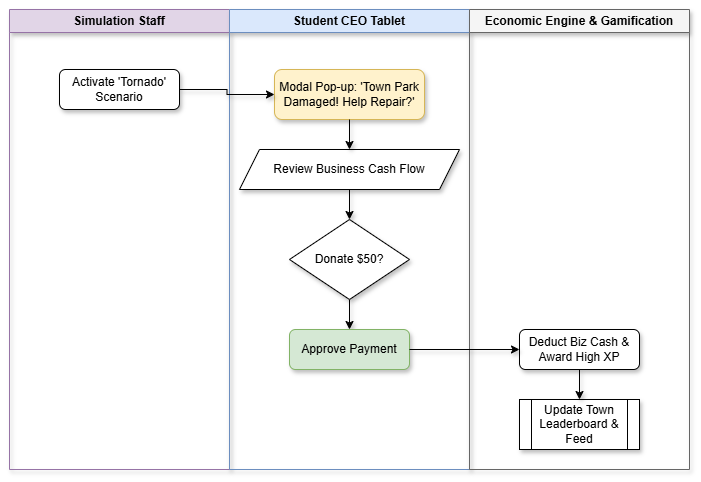

The diagram above was exported from draw.io. Its source (the exported page's mxGraphModel, read from the mxfile embedded in the PNG):
<mxGraphModel dx="1106" dy="762" grid="1" gridSize="10" guides="1" tooltips="1" connect="1" arrows="1" fold="1" page="1" pageScale="1" pageWidth="827" pageHeight="1169" math="0" shadow="0">
  <root>
    <mxCell id="0" />
    <mxCell id="1" parent="0" />
    <mxCell id="PQMnfXh4hEz6Uv-AN0jg-1" value="Simulation Staff" style="swimlane;whiteSpace=wrap;html=1;fillColor=#e1d5e7;strokeColor=#9673a6;shadow=1;" vertex="1" parent="1">
      <mxGeometry x="43" y="23" width="220" height="460" as="geometry" />
    </mxCell>
    <mxCell id="PQMnfXh4hEz6Uv-AN0jg-2" value="Activate 'Tornado' Scenario" style="rounded=1;whiteSpace=wrap;html=1;shadow=1;" vertex="1" parent="PQMnfXh4hEz6Uv-AN0jg-1">
      <mxGeometry x="50" y="60" width="120" height="40" as="geometry" />
    </mxCell>
    <mxCell id="PQMnfXh4hEz6Uv-AN0jg-3" value="Student CEO Tablet" style="swimlane;whiteSpace=wrap;html=1;fillColor=#dae8fc;strokeColor=#6c8ebf;shadow=1;" vertex="1" parent="1">
      <mxGeometry x="263" y="23" width="240" height="460" as="geometry" />
    </mxCell>
    <mxCell id="PQMnfXh4hEz6Uv-AN0jg-4" value="Modal Pop-up: 'Town Park Damaged! Help Repair?'" style="rounded=1;whiteSpace=wrap;html=1;fillColor=#fff2cc;strokeColor=#d6b656;shadow=1;" vertex="1" parent="PQMnfXh4hEz6Uv-AN0jg-3">
      <mxGeometry x="45" y="60" width="150" height="50" as="geometry" />
    </mxCell>
    <mxCell id="PQMnfXh4hEz6Uv-AN0jg-5" value="Review Business Cash Flow" style="shape=parallelogram;perimeter=parallelogramPerimeter;whiteSpace=wrap;html=1;fixedSize=1;shadow=1;" vertex="1" parent="PQMnfXh4hEz6Uv-AN0jg-3">
      <mxGeometry x="10" y="140" width="220" height="40" as="geometry" />
    </mxCell>
    <mxCell id="PQMnfXh4hEz6Uv-AN0jg-17" style="edgeStyle=orthogonalEdgeStyle;rounded=0;orthogonalLoop=1;jettySize=auto;html=1;shadow=1;" edge="1" parent="PQMnfXh4hEz6Uv-AN0jg-3" source="PQMnfXh4hEz6Uv-AN0jg-6" target="PQMnfXh4hEz6Uv-AN0jg-7">
      <mxGeometry relative="1" as="geometry" />
    </mxCell>
    <mxCell id="PQMnfXh4hEz6Uv-AN0jg-6" value="Donate $50?" style="rhombus;whiteSpace=wrap;html=1;shadow=1;" vertex="1" parent="PQMnfXh4hEz6Uv-AN0jg-3">
      <mxGeometry x="60" y="210" width="120" height="80" as="geometry" />
    </mxCell>
    <mxCell id="PQMnfXh4hEz6Uv-AN0jg-7" value="Approve Payment" style="rounded=1;whiteSpace=wrap;html=1;fillColor=#d5e8d4;strokeColor=#82b366;shadow=1;" vertex="1" parent="PQMnfXh4hEz6Uv-AN0jg-3">
      <mxGeometry x="60" y="320" width="120" height="40" as="geometry" />
    </mxCell>
    <mxCell id="PQMnfXh4hEz6Uv-AN0jg-8" value="Economic Engine &amp; Gamification" style="swimlane;whiteSpace=wrap;html=1;fillColor=#f5f5f5;strokeColor=#666666;shadow=1;" vertex="1" parent="1">
      <mxGeometry x="503" y="23" width="220" height="460" as="geometry" />
    </mxCell>
    <mxCell id="PQMnfXh4hEz6Uv-AN0jg-9" value="Deduct Biz Cash &amp; Award High XP" style="rounded=1;whiteSpace=wrap;html=1;shadow=1;" vertex="1" parent="PQMnfXh4hEz6Uv-AN0jg-8">
      <mxGeometry x="50" y="320" width="120" height="40" as="geometry" />
    </mxCell>
    <mxCell id="PQMnfXh4hEz6Uv-AN0jg-10" value="Update Town Leaderboard &amp; Feed" style="shape=process;whiteSpace=wrap;html=1;backgroundOutline=1;shadow=1;" vertex="1" parent="PQMnfXh4hEz6Uv-AN0jg-8">
      <mxGeometry x="50" y="390" width="120" height="50" as="geometry" />
    </mxCell>
    <mxCell id="PQMnfXh4hEz6Uv-AN0jg-11" style="edgeStyle=orthogonalEdgeStyle;rounded=0;html=1;shadow=1;" edge="1" parent="1" source="PQMnfXh4hEz6Uv-AN0jg-2" target="PQMnfXh4hEz6Uv-AN0jg-4">
      <mxGeometry relative="1" as="geometry" />
    </mxCell>
    <mxCell id="PQMnfXh4hEz6Uv-AN0jg-12" style="edgeStyle=orthogonalEdgeStyle;rounded=0;html=1;shadow=1;" edge="1" parent="1" source="PQMnfXh4hEz6Uv-AN0jg-4" target="PQMnfXh4hEz6Uv-AN0jg-5">
      <mxGeometry relative="1" as="geometry" />
    </mxCell>
    <mxCell id="PQMnfXh4hEz6Uv-AN0jg-13" style="edgeStyle=orthogonalEdgeStyle;rounded=0;html=1;shadow=1;" edge="1" parent="1" source="PQMnfXh4hEz6Uv-AN0jg-5" target="PQMnfXh4hEz6Uv-AN0jg-6">
      <mxGeometry relative="1" as="geometry" />
    </mxCell>
    <mxCell id="PQMnfXh4hEz6Uv-AN0jg-15" style="edgeStyle=orthogonalEdgeStyle;rounded=0;html=1;shadow=1;" edge="1" parent="1" source="PQMnfXh4hEz6Uv-AN0jg-7" target="PQMnfXh4hEz6Uv-AN0jg-9">
      <mxGeometry relative="1" as="geometry" />
    </mxCell>
    <mxCell id="PQMnfXh4hEz6Uv-AN0jg-16" style="edgeStyle=orthogonalEdgeStyle;rounded=0;html=1;shadow=1;" edge="1" parent="1" source="PQMnfXh4hEz6Uv-AN0jg-9" target="PQMnfXh4hEz6Uv-AN0jg-10">
      <mxGeometry relative="1" as="geometry" />
    </mxCell>
  </root>
</mxGraphModel>